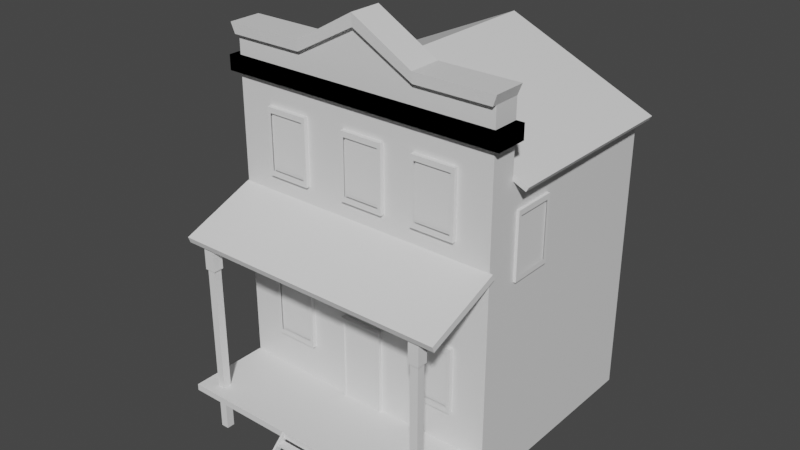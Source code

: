 # Source: Wild_west_building_1.blend  (saved by Blender 3.6.13; exported with 4.5.12 LTS)
import bpy
from mathutils import Matrix  # noqa: F401  (used for matrix-valued properties, if any)

bpy.ops.wm.read_factory_settings(use_empty=True)
scene = bpy.context.scene
scene.name = 'Scene'

# ---- collections
col_collection = bpy.data.collections.new('Collection'); scene.collection.children.link(col_collection)

# ---- materials (node trees are filled in below, after node groups)
mat_material = bpy.data.materials.new('Material')
mat_material.alpha_threshold = 0.0
mat_material.use_transparent_shadow = False
mat_material.roughness = 0.5
mat_material.line_color = (0.0, 0.0, 0.0, 1.0)

# ---- material node trees
mat_material.use_nodes = True; mat_material.node_tree.nodes.clear()
_N = mat_material.node_tree.nodes; _L = mat_material.node_tree.links
n0 = _N.new('ShaderNodeOutputMaterial'); n0.name = 'Material Output'; n0.location = (300, 300)
n1 = _N.new('ShaderNodeBsdfPrincipled'); n1.name = 'Principled BSDF'; n1.location = (10, 300)
n1.distribution = 'GGX'
n1.subsurface_method = 'RANDOM_WALK_SKIN'
n1.inputs[3].default_value = 1.45
n1.inputs[27].default_value = (0.0, 0.0, 0.0, 1.0)
n1.inputs[28].default_value = 1.0
_L.new(n1.outputs[0], n0.inputs[0])
n0.is_active_output = True

# ---- world
world_world = bpy.data.worlds.new('World'); scene.world = world_world
world_world.use_nodes = True; world_world.node_tree.nodes.clear()
_N = world_world.node_tree.nodes; _L = world_world.node_tree.links
n0 = _N.new('ShaderNodeOutputWorld'); n0.name = 'World Output'; n0.location = (300, 300)
n1 = _N.new('ShaderNodeBackground'); n1.name = 'Background'; n1.location = (10, 300)
n1.inputs[0].default_value = (0.05088, 0.05088, 0.05088, 1.0)
_L.new(n1.outputs[0], n0.inputs[0])
n0.is_active_output = True
world_world.color = (0.05088, 0.05088, 0.05088)
world_world.use_sun_shadow = False
world_world.sun_shadow_jitter_overblur = 0.0

# ---- meshes
me_cube = bpy.data.meshes.new('Cube')
me_cube.from_pydata([(1.687, 1.196, 2.464), (1.687, 1.196, -1.129), (1.687, -1.196, 2.464), (1.687, -1.196, -1.129), (0.0, 1.196, 3.216), (0.0, 1.196, -1.129), (0.0, -1.196, 3.217), (0.0, -1.196, -1.129), (0.0, -1.524, 2.464), (0.0, -1.524, -1.129), (1.687, -1.524, 2.464), (1.687, -1.524, -1.129), (1.687, -1.196, 3.321), (0.0, -1.196, 3.727), (1.687, -1.524, 3.321), (0.0, -1.524, 3.727), (0.7541, 1.196, -1.129), (0.7541, -1.196, 2.88), (0.7541, -1.196, -1.129), (0.7541, 1.196, 2.884), (0.7541, -1.524, 2.464), (0.7541, -1.524, -1.129), (0.7541, -1.196, 3.321), (0.7541, -1.524, 3.321), (0.0, -1.196, 3.215), (0.0, -1.196, 3.267), (0.0, 1.205, 3.215), (0.0, 1.205, 3.267), (1.839, -1.196, 2.383), (1.869, -1.196, 2.435), (1.839, 1.205, 2.383), (1.869, 1.205, 2.435), (0.7509, -1.187, 3.449), (0.0, -1.187, 3.877), (0.7509, -1.533, 3.449), (0.0, -1.533, 3.877), (1.734, -1.533, 3.449), (1.734, -1.187, 3.449), (-1.785, -1.595, 2.896), (-1.785, -1.595, 3.077), (-1.785, -1.194, 2.896), (-1.785, -1.194, 3.077), (1.785, -1.595, 2.896), (1.785, -1.595, 3.077), (1.785, -1.194, 2.896), (1.785, -1.194, 3.077), (0.7541, -1.583, 3.321), (0.0, -1.583, 3.727), (1.687, -1.583, 3.321), (0.7509, -1.592, 3.449), (0.0, -1.592, 3.877), (1.734, -1.592, 3.449)], [], [(19, 4, 6, 17), (16, 5, 4, 19), (16, 1, 3, 18), (6, 7, 9, 8), (0, 2, 3, 1), (21, 11, 10, 20), (18, 3, 11, 21), (10, 2, 12, 14), (3, 2, 10, 11), (23, 14, 48, 46), (6, 8, 15, 13), (17, 6, 13, 22), (20, 10, 14, 23), (8, 20, 23, 15), (2, 17, 22, 12), (36, 34, 49, 51), (7, 18, 21, 9), (9, 21, 20, 8), (5, 16, 18, 7), (1, 16, 19, 0), (0, 19, 17, 2), (24, 25, 27, 26), (26, 27, 31, 30), (30, 31, 29, 28), (28, 29, 25, 24), (26, 30, 28, 24), (31, 27, 25, 29), (32, 33, 35, 34), (37, 32, 34, 36), (13, 15, 35, 33), (22, 13, 33, 32), (12, 22, 32, 37), (14, 12, 37, 36), (38, 39, 41, 40), (40, 41, 45, 44), (44, 45, 43, 42), (42, 43, 39, 38), (40, 44, 42, 38), (45, 41, 39, 43), (46, 48, 51, 49), (47, 46, 49, 50), (34, 35, 50, 49), (14, 36, 51, 48), (15, 23, 46, 47), (35, 15, 47, 50)])
_uv = me_cube.uv_layers.new(name='UVMap')
_uv.uv.foreach_set('vector', [0.75, 0.5, 0.875, 0.5, 0.875, 0.75, 0.75, 0.75, 0.25, 0.5, 0.125, 0.5, 0.875, 0.5, 0.75, 0.5, 0.25, 0.5, 0.375, 0.5, 0.375, 0.75, 0.25, 0.75, 0.0, 0.0, 0.0, 0.0, 0.0, 0.0, 0.0, 0.0, 0.625, 0.5, 0.625, 0.75, 0.375, 0.75, 0.375, 0.5, 0.25, 0.75, 0.375, 0.75, 0.625, 0.75, 0.75, 0.75, 0.25, 0.75, 0.375, 0.75, 0.375, 0.75, 0.25, 0.75, 0.625, 0.75, 0.625, 0.75, 0.625, 0.75, 0.625, 0.75, 0.375, 0.75, 0.625, 0.75, 0.625, 0.75, 0.375, 0.75, 0.75, 0.75, 0.625, 0.75, 0.625, 0.75, 0.75, 0.75, 0.0, 0.0, 0.0, 0.0, 0.0, 0.0, 0.0, 0.0, 0.75, 0.75, 0.875, 0.75, 0.875, 0.75, 0.75, 0.75, 0.75, 0.75, 0.625, 0.75, 0.625, 0.75, 0.75, 0.75, 0.875, 0.75, 0.75, 0.75, 0.75, 0.75, 0.875, 0.75, 0.625, 0.75, 0.75, 0.75, 0.75, 0.75, 0.625, 0.75, 0.625, 0.75, 0.75, 0.75, 0.75, 0.75, 0.625, 0.75, 0.125, 0.75, 0.25, 0.75, 0.25, 0.75, 0.125, 0.75, 0.125, 0.75, 0.25, 0.75, 0.75, 0.75, 0.875, 0.75, 0.125, 0.5, 0.25, 0.5, 0.25, 0.75, 0.125, 0.75, 0.375, 0.5, 0.25, 0.5, 0.75, 0.5, 0.625, 0.5, 0.625, 0.5, 0.75, 0.5, 0.75, 0.75, 0.625, 0.75, 0.375, 0.0, 0.625, 0.0, 0.625, 0.25, 0.375, 0.25, 0.375, 0.25, 0.625, 0.25, 0.625, 0.5, 0.375, 0.5, 0.375, 0.5, 0.625, 0.5, 0.625, 0.75, 0.375, 0.75, 0.375, 0.75, 0.625, 0.75, 0.625, 1.0, 0.375, 1.0, 0.125, 0.5, 0.375, 0.5, 0.375, 0.75, 0.125, 0.75, 0.625, 0.5, 0.875, 0.5, 0.875, 0.75, 0.625, 0.75, 0.75, 0.75, 0.875, 0.75, 0.875, 0.75, 0.75, 0.75, 0.625, 0.75, 0.75, 0.75, 0.75, 0.75, 0.625, 0.75, 0.0, 0.0, 0.0, 0.0, 0.0, 0.0, 0.0, 0.0, 0.75, 0.75, 0.875, 0.75, 0.875, 0.75, 0.75, 0.75, 0.625, 0.75, 0.75, 0.75, 0.75, 0.75, 0.625, 0.75, 0.625, 0.75, 0.625, 0.75, 0.625, 0.75, 0.625, 0.75, 0.375, 0.0, 0.625, 0.0, 0.625, 0.25, 0.375, 0.25, 0.375, 0.25, 0.625, 0.25, 0.625, 0.5, 0.375, 0.5, 0.375, 0.5, 0.625, 0.5, 0.625, 0.75, 0.375, 0.75, 0.375, 0.75, 0.625, 0.75, 0.625, 1.0, 0.375, 1.0, 0.125, 0.5, 0.375, 0.5, 0.375, 0.75, 0.125, 0.75, 0.625, 0.5, 0.875, 0.5, 0.875, 0.75, 0.625, 0.75, 0.75, 0.75, 0.625, 0.75, 0.625, 0.75, 0.75, 0.75, 0.875, 0.75, 0.75, 0.75, 0.75, 0.75, 0.875, 0.75, 0.75, 0.75, 0.875, 0.75, 0.875, 0.75, 0.75, 0.75, 0.625, 0.75, 0.625, 0.75, 0.625, 0.75, 0.625, 0.75, 0.875, 0.75, 0.75, 0.75, 0.75, 0.75, 0.875, 0.75, 0.0, 0.0, 0.0, 0.0, 0.0, 0.0, 0.0, 0.0])
me_cube.materials.append(mat_material)
me_cube.use_mirror_vertex_groups = False
me_cube.update()
me_cube_001 = bpy.data.meshes.new('Cube.001')
me_cube_001.from_pydata([(-1.0, -5.042, -6.384), (-1.0, -5.042, -4.384), (-1.0, 1.0, -6.384), (-1.0, 1.0, -4.384), (1.0, -5.042, -6.384), (1.0, -5.042, -4.384), (1.0, 1.0, -6.384), (1.0, 1.0, -4.384), (-1.0, -4.479, 42.66), (-1.0, -4.651, 44.53), (-1.0, 1.151, 51.94), (-1.0, 0.9787, 53.8), (1.0, -4.479, 42.66), (1.0, -4.651, 44.53), (1.0, 1.151, 51.94), (1.0, 0.9787, 53.8)], [], [(0, 1, 3, 2), (2, 3, 7, 6), (6, 7, 5, 4), (4, 5, 1, 0), (2, 6, 4, 0), (7, 3, 1, 5), (8, 9, 11, 10), (10, 11, 15, 14), (14, 15, 13, 12), (12, 13, 9, 8), (10, 14, 12, 8), (15, 11, 9, 13)])
_uv = me_cube_001.uv_layers.new(name='UVMap')
_uv.uv.foreach_set('vector', [0.375, 0.0, 0.625, 0.0, 0.625, 0.25, 0.375, 0.25, 0.375, 0.25, 0.625, 0.25, 0.625, 0.5, 0.375, 0.5, 0.375, 0.5, 0.625, 0.5, 0.625, 0.75, 0.375, 0.75, 0.375, 0.75, 0.625, 0.75, 0.625, 1.0, 0.375, 1.0, 0.125, 0.5, 0.375, 0.5, 0.375, 0.75, 0.125, 0.75, 0.625, 0.5, 0.875, 0.5, 0.875, 0.75, 0.625, 0.75, 0.375, 0.0, 0.625, 0.0, 0.625, 0.25, 0.375, 0.25, 0.375, 0.25, 0.625, 0.25, 0.625, 0.5, 0.375, 0.5, 0.375, 0.5, 0.625, 0.5, 0.625, 0.75, 0.375, 0.75, 0.375, 0.75, 0.625, 0.75, 0.625, 1.0, 0.375, 1.0, 0.125, 0.5, 0.375, 0.5, 0.375, 0.75, 0.125, 0.75, 0.625, 0.5, 0.875, 0.5, 0.875, 0.75, 0.625, 0.75])
me_cube_001.update()
me_cube_002 = bpy.data.meshes.new('Cube.002')
me_cube_002.from_pydata([(-0.4766, -0.6975, -0.9951), (-0.4766, -0.6975, 0.9984), (-0.4766, 0.6975, -0.9951), (-0.4766, 0.6975, 0.9984), (0.9183, -0.6975, -0.9951), (0.9183, -0.6975, 0.9984), (0.9183, 0.6975, -0.9951), (0.9183, 0.6975, 0.9984), (-0.4766, -0.6975, 0.7664), (-0.4766, 0.6975, 0.7664), (0.9183, 0.6975, 0.7664), (0.9183, -0.6975, 0.7664), (-0.7065, -0.9273, 0.7282), (-0.7065, -0.9273, 1.037), (-0.7065, 0.9273, 1.037), (1.148, 0.9273, 1.037), (1.148, -0.9273, 1.037), (-0.7065, 0.9273, 0.7282), (1.148, 0.9273, 0.7282), (1.148, -0.9273, 0.7282), (-41.65, -0.6975, -0.9951), (-41.65, -0.6975, 0.9984), (-41.65, 0.6975, -0.9951), (-41.65, 0.6975, 0.9984), (-40.26, -0.6975, -0.9951), (-40.26, -0.6975, 0.9984), (-40.26, 0.6975, -0.9951), (-40.26, 0.6975, 0.9984), (-41.65, -0.6975, 0.7664), (-41.65, 0.6975, 0.7664), (-40.26, 0.6975, 0.7664), (-40.26, -0.6975, 0.7664), (-41.88, -0.9273, 0.7282), (-41.88, -0.9273, 1.037), (-41.88, 0.9273, 1.037), (-40.03, 0.9273, 1.037), (-40.03, -0.9273, 1.037), (-41.88, 0.9273, 0.7282), (-40.03, 0.9273, 0.7282), (-40.03, -0.9273, 0.7282)], [], [(8, 11, 19, 12), (10, 9, 17, 18), (5, 1, 13, 16), (1, 3, 14, 13), (2, 6, 4, 0), (7, 3, 1, 5), (4, 11, 8, 0), (6, 10, 11, 4), (2, 9, 10, 6), (0, 8, 9, 2), (12, 13, 14, 17), (17, 14, 15, 18), (18, 15, 16, 19), (19, 16, 13, 12), (3, 7, 15, 14), (9, 8, 12, 17), (7, 5, 16, 15), (11, 10, 18, 19), (28, 31, 39, 32), (30, 29, 37, 38), (25, 21, 33, 36), (21, 23, 34, 33), (22, 26, 24, 20), (27, 23, 21, 25), (24, 31, 28, 20), (26, 30, 31, 24), (22, 29, 30, 26), (20, 28, 29, 22), (32, 33, 34, 37), (37, 34, 35, 38), (38, 35, 36, 39), (39, 36, 33, 32), (23, 27, 35, 34), (29, 28, 32, 37), (27, 25, 36, 35), (31, 30, 38, 39)])
_uv = me_cube_002.uv_layers.new(name='UVMap')
_uv.uv.foreach_set('vector', [0.5959, 1.0, 0.5959, 0.75, 0.5959, 0.75, 0.5959, 1.0, 0.5959, 0.5, 0.5959, 0.25, 0.5959, 0.25, 0.5959, 0.5, 0.625, 0.75, 0.875, 0.75, 0.875, 0.75, 0.625, 0.75, 0.875, 0.75, 0.875, 0.5, 0.875, 0.5, 0.875, 0.75, 0.125, 0.5, 0.375, 0.5, 0.375, 0.75, 0.125, 0.75, 0.625, 0.5, 0.875, 0.5, 0.875, 0.75, 0.625, 0.75, 0.375, 0.75, 0.5959, 0.75, 0.5959, 1.0, 0.375, 1.0, 0.375, 0.5, 0.5959, 0.5, 0.5959, 0.75, 0.375, 0.75, 0.375, 0.25, 0.5959, 0.25, 0.5959, 0.5, 0.375, 0.5, 0.375, 0.0, 0.5959, 0.0, 0.5959, 0.25, 0.375, 0.25, 0.5959, 0.0, 0.625, 0.0, 0.625, 0.25, 0.5959, 0.25, 0.5959, 0.25, 0.625, 0.25, 0.625, 0.5, 0.5959, 0.5, 0.5959, 0.5, 0.625, 0.5, 0.625, 0.75, 0.5959, 0.75, 0.5959, 0.75, 0.625, 0.75, 0.625, 1.0, 0.5959, 1.0, 0.875, 0.5, 0.625, 0.5, 0.625, 0.5, 0.875, 0.5, 0.5959, 0.25, 0.5959, 0.0, 0.5959, 0.0, 0.5959, 0.25, 0.625, 0.5, 0.625, 0.75, 0.625, 0.75, 0.625, 0.5, 0.5959, 0.75, 0.5959, 0.5, 0.5959, 0.5, 0.5959, 0.75, 0.5959, 1.0, 0.5959, 0.75, 0.5959, 0.75, 0.5959, 1.0, 0.5959, 0.5, 0.5959, 0.25, 0.5959, 0.25, 0.5959, 0.5, 0.625, 0.75, 0.875, 0.75, 0.875, 0.75, 0.625, 0.75, 0.875, 0.75, 0.875, 0.5, 0.875, 0.5, 0.875, 0.75, 0.125, 0.5, 0.375, 0.5, 0.375, 0.75, 0.125, 0.75, 0.625, 0.5, 0.875, 0.5, 0.875, 0.75, 0.625, 0.75, 0.375, 0.75, 0.5959, 0.75, 0.5959, 1.0, 0.375, 1.0, 0.375, 0.5, 0.5959, 0.5, 0.5959, 0.75, 0.375, 0.75, 0.375, 0.25, 0.5959, 0.25, 0.5959, 0.5, 0.375, 0.5, 0.375, 0.0, 0.5959, 0.0, 0.5959, 0.25, 0.375, 0.25, 0.5959, 0.0, 0.625, 0.0, 0.625, 0.25, 0.5959, 0.25, 0.5959, 0.25, 0.625, 0.25, 0.625, 0.5, 0.5959, 0.5, 0.5959, 0.5, 0.625, 0.5, 0.625, 0.75, 0.5959, 0.75, 0.5959, 0.75, 0.625, 0.75, 0.625, 1.0, 0.5959, 1.0, 0.875, 0.5, 0.625, 0.5, 0.625, 0.5, 0.875, 0.5, 0.5959, 0.25, 0.5959, 0.0, 0.5959, 0.0, 0.5959, 0.25, 0.625, 0.5, 0.625, 0.75, 0.625, 0.75, 0.625, 0.5, 0.5959, 0.75, 0.5959, 0.5, 0.5959, 0.5, 0.5959, 0.75])
me_cube_002.update()
me_cube_004 = bpy.data.meshes.new('Cube.004')
me_cube_004.from_pydata([(-1.0, -1.0, -2.696), (-1.0, -1.0, 1.0), (-1.0, 1.0, -2.696), (-1.0, 1.0, 1.0), (1.0, -1.0, -2.696), (1.0, -1.0, 1.0), (1.0, 1.0, -2.696), (1.0, 1.0, 1.0), (-47.19, -1.0, -2.696), (-47.19, -1.0, 1.0), (-47.19, 1.0, -2.696), (-47.19, 1.0, 1.0), (-45.19, -1.0, -2.696), (-45.19, -1.0, 1.0), (-45.19, 1.0, -2.696), (-45.19, 1.0, 1.0), (-46.5, -1.062, -2.024), (-0.4019, -1.057, -2.022), (-46.51, 0.3018, -1.571), (-0.407, 0.3072, -1.569), (-46.5, -0.6404, -2.146), (-0.4019, -0.635, -2.144), (-46.51, 0.7238, -1.693), (-0.407, 0.7291, -1.691), (-46.5, -0.8842, -0.9709), (-0.4019, -0.8788, -0.9691), (-46.51, 0.48, -0.5181), (-0.407, 0.4853, -0.5163), (-46.5, -0.4622, -1.093), (-0.4019, -0.4568, -1.091), (-46.51, 0.902, -0.64), (-0.407, 0.9073, -0.6382), (-46.5, -0.8633, 0.01565), (-0.4019, -0.8579, 0.01743), (-46.51, 0.5008, 0.4685), (-0.407, 0.5062, 0.4703), (-46.5, -0.4413, -0.1062), (-0.4019, -0.436, -0.1044), (-46.51, 0.9228, 0.3466), (-0.407, 0.9282, 0.3484)], [], [(0, 1, 3, 2), (2, 3, 7, 6), (6, 7, 5, 4), (4, 5, 1, 0), (2, 6, 4, 0), (7, 3, 1, 5), (8, 9, 11, 10), (10, 11, 15, 14), (14, 15, 13, 12), (12, 13, 9, 8), (10, 14, 12, 8), (15, 11, 9, 13), (16, 17, 19, 18), (18, 19, 23, 22), (22, 23, 21, 20), (20, 21, 17, 16), (18, 22, 20, 16), (23, 19, 17, 21), (24, 25, 27, 26), (26, 27, 31, 30), (30, 31, 29, 28), (28, 29, 25, 24), (26, 30, 28, 24), (31, 27, 25, 29), (32, 33, 35, 34), (34, 35, 39, 38), (38, 39, 37, 36), (36, 37, 33, 32), (34, 38, 36, 32), (39, 35, 33, 37)])
_uv = me_cube_004.uv_layers.new(name='UVMap')
_uv.uv.foreach_set('vector', [0.375, 0.0, 0.625, 0.0, 0.625, 0.25, 0.375, 0.25, 0.375, 0.25, 0.625, 0.25, 0.625, 0.5, 0.375, 0.5, 0.375, 0.5, 0.625, 0.5, 0.625, 0.75, 0.375, 0.75, 0.375, 0.75, 0.625, 0.75, 0.625, 1.0, 0.375, 1.0, 0.125, 0.5, 0.375, 0.5, 0.375, 0.75, 0.125, 0.75, 0.625, 0.5, 0.875, 0.5, 0.875, 0.75, 0.625, 0.75, 0.375, 0.0, 0.625, 0.0, 0.625, 0.25, 0.375, 0.25, 0.375, 0.25, 0.625, 0.25, 0.625, 0.5, 0.375, 0.5, 0.375, 0.5, 0.625, 0.5, 0.625, 0.75, 0.375, 0.75, 0.375, 0.75, 0.625, 0.75, 0.625, 1.0, 0.375, 1.0, 0.125, 0.5, 0.375, 0.5, 0.375, 0.75, 0.125, 0.75, 0.625, 0.5, 0.875, 0.5, 0.875, 0.75, 0.625, 0.75, 0.375, 0.0, 0.625, 0.0, 0.625, 0.25, 0.375, 0.25, 0.375, 0.25, 0.625, 0.25, 0.625, 0.5, 0.375, 0.5, 0.375, 0.5, 0.625, 0.5, 0.625, 0.75, 0.375, 0.75, 0.375, 0.75, 0.625, 0.75, 0.625, 1.0, 0.375, 1.0, 0.125, 0.5, 0.375, 0.5, 0.375, 0.75, 0.125, 0.75, 0.625, 0.5, 0.875, 0.5, 0.875, 0.75, 0.625, 0.75, 0.375, 0.0, 0.625, 0.0, 0.625, 0.25, 0.375, 0.25, 0.375, 0.25, 0.625, 0.25, 0.625, 0.5, 0.375, 0.5, 0.375, 0.5, 0.625, 0.5, 0.625, 0.75, 0.375, 0.75, 0.375, 0.75, 0.625, 0.75, 0.625, 1.0, 0.375, 1.0, 0.125, 0.5, 0.375, 0.5, 0.375, 0.75, 0.125, 0.75, 0.625, 0.5, 0.875, 0.5, 0.875, 0.75, 0.625, 0.75, 0.375, 0.0, 0.625, 0.0, 0.625, 0.25, 0.375, 0.25, 0.375, 0.25, 0.625, 0.25, 0.625, 0.5, 0.375, 0.5, 0.375, 0.5, 0.625, 0.5, 0.625, 0.75, 0.375, 0.75, 0.375, 0.75, 0.625, 0.75, 0.625, 1.0, 0.375, 1.0, 0.125, 0.5, 0.375, 0.5, 0.375, 0.75, 0.125, 0.75, 0.625, 0.5, 0.875, 0.5, 0.875, 0.75, 0.625, 0.75])
me_cube_004.update()
me_cube_006 = bpy.data.meshes.new('Cube.006')
me_cube_006.from_pydata([(-1.0, -1.0, -0.782), (-1.0, -1.0, 1.367), (-1.0, 1.0, -0.782), (-1.0, 1.0, 1.367), (1.0, -1.0, -0.782), (1.0, -1.0, 1.367), (1.0, 1.0, -0.782), (1.0, 1.0, 1.367), (-0.8377, -1.0, -0.6076), (-0.8377, -1.0, 1.192), (0.8377, -1.0, 1.192), (0.8377, -1.0, -0.6076), (-0.8377, -1.0, -0.6076), (-0.8377, -1.0, 1.192), (0.8377, -1.0, 1.192), (0.8377, -1.0, -0.6076), (-0.8377, -0.7496, -0.6076), (-0.8377, -0.7496, 1.192), (0.8377, -0.7496, 1.192), (0.8377, -0.7496, -0.6076), (6.322, -1.0, -0.782), (6.322, -1.0, 1.367), (6.322, 1.0, -0.782), (6.322, 1.0, 1.367), (8.322, -1.0, -0.782), (8.322, -1.0, 1.367), (8.322, 1.0, -0.782), (8.322, 1.0, 1.367), (6.484, -1.0, -0.6076), (6.484, -1.0, 1.192), (8.159, -1.0, 1.192), (8.159, -1.0, -0.6076), (6.484, -1.0, -0.6076), (6.484, -1.0, 1.192), (8.159, -1.0, 1.192), (8.159, -1.0, -0.6076), (6.484, -0.7496, -0.6076), (6.484, -0.7496, 1.192), (8.159, -0.7496, 1.192), (8.159, -0.7496, -0.6076), (-1.0, -1.0, 4.678), (-1.0, -1.0, 6.826), (-1.0, 1.0, 4.678), (-1.0, 1.0, 6.826), (1.0, -1.0, 4.678), (1.0, -1.0, 6.826), (1.0, 1.0, 4.678), (1.0, 1.0, 6.826), (-0.8377, -1.0, 4.852), (-0.8377, -1.0, 6.652), (0.8377, -1.0, 6.652), (0.8377, -1.0, 4.852), (-0.8377, -1.0, 4.852), (-0.8377, -1.0, 6.652), (0.8377, -1.0, 6.652), (0.8377, -1.0, 4.852), (-0.8377, -0.7496, 4.852), (-0.8377, -0.7496, 6.652), (0.8377, -0.7496, 6.652), (0.8377, -0.7496, 4.852), (2.891, -1.0, 4.678), (2.891, -1.0, 6.826), (2.891, 1.0, 4.678), (2.891, 1.0, 6.826), (4.891, -1.0, 4.678), (4.891, -1.0, 6.826), (4.891, 1.0, 4.678), (4.891, 1.0, 6.826), (3.053, -1.0, 4.852), (3.053, -1.0, 6.652), (4.729, -1.0, 6.652), (4.729, -1.0, 4.852), (3.053, -1.0, 4.852), (3.053, -1.0, 6.652), (4.729, -1.0, 6.652), (4.729, -1.0, 4.852), (3.053, -0.7496, 4.852), (3.053, -0.7496, 6.652), (4.729, -0.7496, 6.652), (4.729, -0.7496, 4.852), (6.322, -1.0, 4.677), (6.322, -1.0, 6.826), (6.322, 1.0, 4.677), (6.322, 1.0, 6.826), (8.322, -1.0, 4.677), (8.322, -1.0, 6.826), (8.322, 1.0, 4.677), (8.322, 1.0, 6.826), (6.484, -1.0, 4.852), (6.484, -1.0, 6.652), (8.159, -1.0, 6.652), (8.159, -1.0, 4.852), (6.484, -1.0, 4.852), (6.484, -1.0, 6.652), (8.159, -1.0, 6.652), (8.159, -1.0, 4.852), (6.484, -0.7496, 4.852), (6.484, -0.7496, 6.652), (8.159, -0.7496, 6.652), (8.159, -0.7496, 4.852), (9.98, 4.028, 3.376), (9.98, 4.028, 5.524), (9.284, 4.028, 3.376), (9.284, 4.028, 5.524), (9.98, 9.772, 3.376), (9.98, 9.772, 5.524), (9.284, 9.772, 3.376), (9.284, 9.772, 5.524), (9.98, 4.494, 3.55), (9.98, 4.494, 5.35), (9.98, 9.306, 5.35), (9.98, 9.306, 3.55), (9.98, 4.494, 3.55), (9.98, 4.494, 5.35), (9.98, 9.306, 5.35), (9.98, 9.306, 3.55), (9.893, 4.494, 3.55), (9.893, 4.494, 5.35), (9.893, 9.306, 5.35), (9.893, 9.306, 3.55)], [], [(0, 1, 3, 2), (2, 3, 7, 6), (6, 7, 5, 4), (5, 1, 9, 10), (2, 6, 4, 0), (7, 3, 1, 5), (10, 9, 13, 14), (4, 5, 10, 11), (1, 0, 8, 9), (0, 4, 11, 8), (19, 18, 17, 16), (11, 10, 14, 15), (8, 11, 15, 12), (9, 8, 12, 13), (20, 21, 23, 22), (22, 23, 27, 26), (26, 27, 25, 24), (25, 21, 29, 30), (22, 26, 24, 20), (27, 23, 21, 25), (30, 29, 33, 34), (24, 25, 30, 31), (21, 20, 28, 29), (20, 24, 31, 28), (39, 38, 37, 36), (31, 30, 34, 35), (28, 31, 35, 32), (29, 28, 32, 33), (40, 41, 43, 42), (42, 43, 47, 46), (46, 47, 45, 44), (45, 41, 49, 50), (42, 46, 44, 40), (47, 43, 41, 45), (50, 49, 53, 54), (44, 45, 50, 51), (41, 40, 48, 49), (40, 44, 51, 48), (59, 58, 57, 56), (51, 50, 54, 55), (48, 51, 55, 52), (49, 48, 52, 53), (60, 61, 63, 62), (62, 63, 67, 66), (66, 67, 65, 64), (65, 61, 69, 70), (62, 66, 64, 60), (67, 63, 61, 65), (70, 69, 73, 74), (64, 65, 70, 71), (61, 60, 68, 69), (60, 64, 71, 68), (79, 78, 77, 76), (71, 70, 74, 75), (68, 71, 75, 72), (69, 68, 72, 73), (80, 81, 83, 82), (82, 83, 87, 86), (86, 87, 85, 84), (85, 81, 89, 90), (82, 86, 84, 80), (87, 83, 81, 85), (90, 89, 93, 94), (84, 85, 90, 91), (81, 80, 88, 89), (80, 84, 91, 88), (99, 98, 97, 96), (91, 90, 94, 95), (88, 91, 95, 92), (89, 88, 92, 93), (100, 101, 103, 102), (102, 103, 107, 106), (106, 107, 105, 104), (105, 101, 109, 110), (102, 106, 104, 100), (107, 103, 101, 105), (110, 109, 113, 114), (104, 105, 110, 111), (101, 100, 108, 109), (100, 104, 111, 108), (119, 118, 117, 116), (111, 110, 114, 115), (108, 111, 115, 112), (109, 108, 112, 113)])
_uv = me_cube_006.uv_layers.new(name='UVMap')
_uv.uv.foreach_set('vector', [0.375, 0.0, 0.625, 0.0, 0.625, 0.25, 0.375, 0.25, 0.375, 0.25, 0.625, 0.25, 0.625, 0.5, 0.375, 0.5, 0.375, 0.5, 0.625, 0.5, 0.625, 0.75, 0.375, 0.75, 0.625, 0.75, 0.875, 0.75, 0.875, 0.75, 0.625, 0.75, 0.125, 0.5, 0.375, 0.5, 0.375, 0.75, 0.125, 0.75, 0.625, 0.5, 0.875, 0.5, 0.875, 0.75, 0.625, 0.75, 0.625, 0.75, 0.875, 0.75, 0.875, 0.75, 0.625, 0.75, 0.375, 0.75, 0.625, 0.75, 0.625, 0.75, 0.375, 0.75, 0.625, 0.0, 0.375, 0.0, 0.375, 0.0, 0.625, 0.0, 0.125, 0.75, 0.375, 0.75, 0.375, 0.75, 0.125, 0.75, 0.375, 0.75, 0.625, 0.75, 0.625, 1.0, 0.375, 1.0, 0.375, 0.75, 0.625, 0.75, 0.625, 0.75, 0.375, 0.75, 0.125, 0.75, 0.375, 0.75, 0.375, 0.75, 0.125, 0.75, 0.625, 0.0, 0.375, 0.0, 0.375, 0.0, 0.625, 0.0, 0.375, 0.0, 0.625, 0.0, 0.625, 0.25, 0.375, 0.25, 0.375, 0.25, 0.625, 0.25, 0.625, 0.5, 0.375, 0.5, 0.375, 0.5, 0.625, 0.5, 0.625, 0.75, 0.375, 0.75, 0.625, 0.75, 0.875, 0.75, 0.875, 0.75, 0.625, 0.75, 0.125, 0.5, 0.375, 0.5, 0.375, 0.75, 0.125, 0.75, 0.625, 0.5, 0.875, 0.5, 0.875, 0.75, 0.625, 0.75, 0.625, 0.75, 0.875, 0.75, 0.875, 0.75, 0.625, 0.75, 0.375, 0.75, 0.625, 0.75, 0.625, 0.75, 0.375, 0.75, 0.625, 0.0, 0.375, 0.0, 0.375, 0.0, 0.625, 0.0, 0.125, 0.75, 0.375, 0.75, 0.375, 0.75, 0.125, 0.75, 0.375, 0.75, 0.625, 0.75, 0.625, 1.0, 0.375, 1.0, 0.375, 0.75, 0.625, 0.75, 0.625, 0.75, 0.375, 0.75, 0.125, 0.75, 0.375, 0.75, 0.375, 0.75, 0.125, 0.75, 0.625, 0.0, 0.375, 0.0, 0.375, 0.0, 0.625, 0.0, 0.375, 0.0, 0.625, 0.0, 0.625, 0.25, 0.375, 0.25, 0.375, 0.25, 0.625, 0.25, 0.625, 0.5, 0.375, 0.5, 0.375, 0.5, 0.625, 0.5, 0.625, 0.75, 0.375, 0.75, 0.625, 0.75, 0.875, 0.75, 0.875, 0.75, 0.625, 0.75, 0.125, 0.5, 0.375, 0.5, 0.375, 0.75, 0.125, 0.75, 0.625, 0.5, 0.875, 0.5, 0.875, 0.75, 0.625, 0.75, 0.625, 0.75, 0.875, 0.75, 0.875, 0.75, 0.625, 0.75, 0.375, 0.75, 0.625, 0.75, 0.625, 0.75, 0.375, 0.75, 0.625, 0.0, 0.375, 0.0, 0.375, 0.0, 0.625, 0.0, 0.125, 0.75, 0.375, 0.75, 0.375, 0.75, 0.125, 0.75, 0.375, 0.75, 0.625, 0.75, 0.625, 1.0, 0.375, 1.0, 0.375, 0.75, 0.625, 0.75, 0.625, 0.75, 0.375, 0.75, 0.125, 0.75, 0.375, 0.75, 0.375, 0.75, 0.125, 0.75, 0.625, 0.0, 0.375, 0.0, 0.375, 0.0, 0.625, 0.0, 0.375, 0.0, 0.625, 0.0, 0.625, 0.25, 0.375, 0.25, 0.375, 0.25, 0.625, 0.25, 0.625, 0.5, 0.375, 0.5, 0.375, 0.5, 0.625, 0.5, 0.625, 0.75, 0.375, 0.75, 0.625, 0.75, 0.875, 0.75, 0.875, 0.75, 0.625, 0.75, 0.125, 0.5, 0.375, 0.5, 0.375, 0.75, 0.125, 0.75, 0.625, 0.5, 0.875, 0.5, 0.875, 0.75, 0.625, 0.75, 0.625, 0.75, 0.875, 0.75, 0.875, 0.75, 0.625, 0.75, 0.375, 0.75, 0.625, 0.75, 0.625, 0.75, 0.375, 0.75, 0.625, 0.0, 0.375, 0.0, 0.375, 0.0, 0.625, 0.0, 0.125, 0.75, 0.375, 0.75, 0.375, 0.75, 0.125, 0.75, 0.375, 0.75, 0.625, 0.75, 0.625, 1.0, 0.375, 1.0, 0.375, 0.75, 0.625, 0.75, 0.625, 0.75, 0.375, 0.75, 0.125, 0.75, 0.375, 0.75, 0.375, 0.75, 0.125, 0.75, 0.625, 0.0, 0.375, 0.0, 0.375, 0.0, 0.625, 0.0, 0.375, 0.0, 0.625, 0.0, 0.625, 0.25, 0.375, 0.25, 0.375, 0.25, 0.625, 0.25, 0.625, 0.5, 0.375, 0.5, 0.375, 0.5, 0.625, 0.5, 0.625, 0.75, 0.375, 0.75, 0.625, 0.75, 0.875, 0.75, 0.875, 0.75, 0.625, 0.75, 0.125, 0.5, 0.375, 0.5, 0.375, 0.75, 0.125, 0.75, 0.625, 0.5, 0.875, 0.5, 0.875, 0.75, 0.625, 0.75, 0.625, 0.75, 0.875, 0.75, 0.875, 0.75, 0.625, 0.75, 0.375, 0.75, 0.625, 0.75, 0.625, 0.75, 0.375, 0.75, 0.625, 0.0, 0.375, 0.0, 0.375, 0.0, 0.625, 0.0, 0.125, 0.75, 0.375, 0.75, 0.375, 0.75, 0.125, 0.75, 0.375, 0.75, 0.625, 0.75, 0.625, 1.0, 0.375, 1.0, 0.375, 0.75, 0.625, 0.75, 0.625, 0.75, 0.375, 0.75, 0.125, 0.75, 0.375, 0.75, 0.375, 0.75, 0.125, 0.75, 0.625, 0.0, 0.375, 0.0, 0.375, 0.0, 0.625, 0.0, 0.375, 0.0, 0.625, 0.0, 0.625, 0.25, 0.375, 0.25, 0.375, 0.25, 0.625, 0.25, 0.625, 0.5, 0.375, 0.5, 0.375, 0.5, 0.625, 0.5, 0.625, 0.75, 0.375, 0.75, 0.625, 0.75, 0.875, 0.75, 0.875, 0.75, 0.625, 0.75, 0.125, 0.5, 0.375, 0.5, 0.375, 0.75, 0.125, 0.75, 0.625, 0.5, 0.875, 0.5, 0.875, 0.75, 0.625, 0.75, 0.625, 0.75, 0.875, 0.75, 0.875, 0.75, 0.625, 0.75, 0.375, 0.75, 0.625, 0.75, 0.625, 0.75, 0.375, 0.75, 0.625, 0.0, 0.375, 0.0, 0.375, 0.0, 0.625, 0.0, 0.125, 0.75, 0.375, 0.75, 0.375, 0.75, 0.125, 0.75, 0.375, 0.75, 0.625, 0.75, 0.625, 1.0, 0.375, 1.0, 0.375, 0.75, 0.625, 0.75, 0.625, 0.75, 0.375, 0.75, 0.125, 0.75, 0.375, 0.75, 0.375, 0.75, 0.125, 0.75, 0.625, 0.0, 0.375, 0.0, 0.375, 0.0, 0.625, 0.0])
me_cube_006.update()
me_cube_007 = bpy.data.meshes.new('Cube.007')
me_cube_007.from_pydata([(-1.0, -1.127, -1.0), (-1.0, -1.127, 1.0), (-1.0, 0.2378, -1.0), (-1.0, 0.2378, 1.0), (1.0, -1.127, -1.0), (1.0, -1.127, 1.0), (1.0, 0.2378, -1.0), (1.0, 0.2378, 1.0), (-0.87, -1.127, -0.964), (-0.87, -1.127, 0.87), (0.87, -1.127, 0.87), (0.87, -1.127, -0.964), (-0.87, -0.8915, -0.964), (-0.87, -0.8915, 0.87), (0.87, -0.8915, 0.87), (0.87, -0.8915, -0.964)], [], [(0, 1, 3, 2), (2, 3, 7, 6), (6, 7, 5, 4), (5, 1, 9, 10), (2, 6, 4, 0), (7, 3, 1, 5), (11, 10, 14, 15), (4, 5, 10, 11), (1, 0, 8, 9), (0, 4, 11, 8), (15, 14, 13, 12), (8, 11, 15, 12), (9, 8, 12, 13), (10, 9, 13, 14)])
_uv = me_cube_007.uv_layers.new(name='UVMap')
_uv.uv.foreach_set('vector', [0.375, 0.0, 0.625, 0.0, 0.625, 0.25, 0.375, 0.25, 0.375, 0.25, 0.625, 0.25, 0.625, 0.5, 0.375, 0.5, 0.375, 0.5, 0.625, 0.5, 0.625, 0.75, 0.375, 0.75, 0.625, 0.75, 0.875, 0.75, 0.875, 0.75, 0.625, 0.75, 0.125, 0.5, 0.375, 0.5, 0.375, 0.75, 0.125, 0.75, 0.625, 0.5, 0.875, 0.5, 0.875, 0.75, 0.625, 0.75, 0.375, 0.75, 0.625, 0.75, 0.625, 0.75, 0.375, 0.75, 0.375, 0.75, 0.625, 0.75, 0.625, 0.75, 0.375, 0.75, 0.625, 0.0, 0.375, 0.0, 0.375, 0.0, 0.625, 0.0, 0.125, 0.75, 0.375, 0.75, 0.375, 0.75, 0.125, 0.75, 0.375, 0.75, 0.625, 0.75, 0.625, 1.0, 0.375, 1.0, 0.125, 0.75, 0.375, 0.75, 0.375, 0.75, 0.125, 0.75, 0.625, 0.0, 0.375, 0.0, 0.375, 0.0, 0.625, 0.0, 0.625, 0.75, 0.875, 0.75, 0.875, 0.75, 0.625, 0.75])
me_cube_007.update()

# ---- objects
ob_cube = bpy.data.objects.new('Cube', me_cube)
ob_empty = bpy.data.objects.new('Empty', None)
ob_cube_001 = bpy.data.objects.new('Cube.001', me_cube_001)
ob_cube_002 = bpy.data.objects.new('Cube.002', me_cube_002)
ob_cube_003 = bpy.data.objects.new('Cube.003', me_cube_004)
ob_cube_005 = bpy.data.objects.new('Cube.005', me_cube_006)
ob_cube_004 = bpy.data.objects.new('Cube.004', me_cube_007)

# ---- transforms, parenting, visibility, modifiers, constraints
ob_cube.location = (-4.407, 0.0, 4.709)
ob_cube.scale = (4.662, 4.662, 4.662)
ob_cube.lock_rotations_4d = False
ob_cube.empty_display_type = 'ARROWS'
ob_cube.lineart.crease_threshold = 0.0
_m = ob_cube.modifiers.new('Mirror', 'MIRROR')
_m.use_clip = True
ob_empty.location = (-12.11, 36.87, 6.055)
ob_empty.rotation_euler = (1.571, -0.0, -0.0)
ob_empty.scale = (15.67, 15.67, 15.67)
ob_empty.empty_display_type = 'IMAGE'
ob_empty.empty_display_size = 5.0
ob_cube_001.location = (-4.36, -7.849, 2.19)
ob_cube_001.scale = (7.992, 0.7763, 0.1837)
ob_cube_002.location = (2.252, -10.86, 4.466)
ob_cube_002.scale = (0.328, 0.3307, 5.791)
ob_cube_003.location = (-2.955, -12.12, 0.7683)
ob_cube_003.rotation_euler = (-0.8202, -0.0, 0.0)
ob_cube_003.scale = (0.06039, 0.2093, 0.6761)
ob_cube_005.location = (-9.006, -6.908, 4.826)
ob_cube_005.scale = (1.264, 0.4399, 1.758)
ob_cube_004.location = (-4.327, -6.998, 3.79)
ob_cube_004.scale = (1.28, 0.3099, 2.501)

# ---- collection membership
col_collection.objects.link(ob_cube)
col_collection.objects.link(ob_empty)
col_collection.objects.link(ob_cube_001)
col_collection.objects.link(ob_cube_002)
col_collection.objects.link(ob_cube_003)
col_collection.objects.link(ob_cube_005)
col_collection.objects.link(ob_cube_004)

# ---- scene / render settings (as saved in the file)
scene.frame_start = 1; scene.frame_end = 250; scene.frame_set(1)
scene.render.engine = 'BLENDER_EEVEE_NEXT'
scene.cycles.sampling_pattern = 'TABULATED_SOBOL'
scene.view_settings.view_transform = 'Filmic'
bpy.context.view_layer.update()

# ---- added for rendering (the .blend has no active camera and no usable light): camera, sun
cam_auto = bpy.data.cameras.new('AutoCamera')
cam_auto.lens = 50.0
cam_auto.sensor_width = 36.0
cam_auto.clip_end = 1000.0
ob_auto_camera = bpy.data.objects.new('AutoCamera', cam_auto)
scene.collection.objects.link(ob_auto_camera)
ob_auto_camera.location = (28.3366, -43.285, 36.9369)
ob_auto_camera.rotation_euler = (1.09748, -7.21219e-08, 0.694738)
scene.camera = ob_auto_camera
light_auto_sun = bpy.data.lights.new('AutoSun', 'SUN')
light_auto_sun.energy = 3.0
light_auto_sun.angle = 0.0523599
ob_auto_sun = bpy.data.objects.new('AutoSun', light_auto_sun)
scene.collection.objects.link(ob_auto_sun)
ob_auto_sun.rotation_euler = (0.872665, 0.174533, 0.523599)
bpy.context.view_layer.update()
